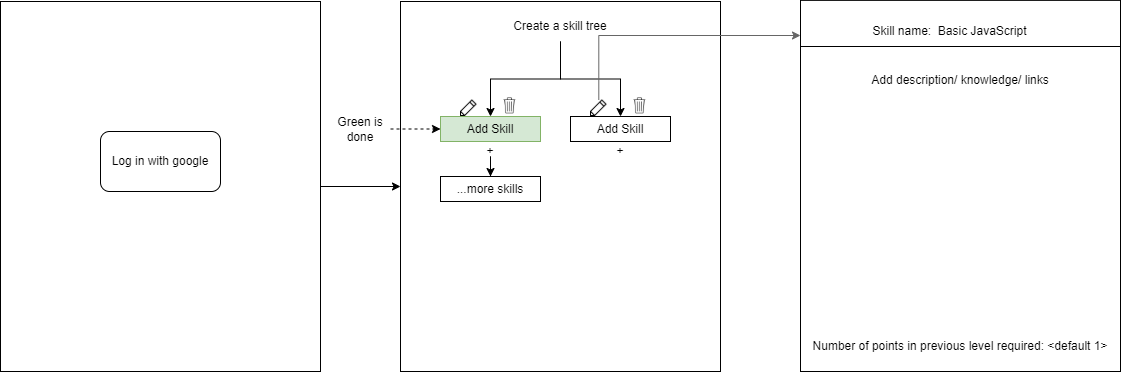

The diagram above was exported from draw.io. Its source (the exported page's mxGraphModel, read from the mxfile embedded in the PNG):
<mxGraphModel dx="2062" dy="1805" grid="1" gridSize="10" guides="1" tooltips="1" connect="1" arrows="1" fold="1" page="1" pageScale="1" pageWidth="850" pageHeight="1100" math="0" shadow="0">
  <root>
    <mxCell id="0" />
    <mxCell id="1" parent="0" />
    <mxCell id="2" value="" style="edgeStyle=orthogonalEdgeStyle;rounded=0;orthogonalLoop=1;jettySize=auto;html=1;" edge="1" source="3" target="5" parent="1">
      <mxGeometry relative="1" as="geometry" />
    </mxCell>
    <mxCell id="3" value="" style="rounded=0;whiteSpace=wrap;html=1;" vertex="1" parent="1">
      <mxGeometry width="320" height="370" as="geometry" />
    </mxCell>
    <mxCell id="4" value="Log in with google" style="rounded=1;whiteSpace=wrap;html=1;" vertex="1" parent="1">
      <mxGeometry x="100" y="130" width="120" height="60" as="geometry" />
    </mxCell>
    <mxCell id="5" value="" style="rounded=0;whiteSpace=wrap;html=1;" vertex="1" parent="1">
      <mxGeometry x="400" width="320" height="370" as="geometry" />
    </mxCell>
    <mxCell id="6" value="" style="edgeStyle=orthogonalEdgeStyle;rounded=0;orthogonalLoop=1;jettySize=auto;html=1;entryX=0.5;entryY=0;entryDx=0;entryDy=0;" edge="1" source="8" target="10" parent="1">
      <mxGeometry relative="1" as="geometry" />
    </mxCell>
    <mxCell id="7" value="" style="edgeStyle=orthogonalEdgeStyle;rounded=0;orthogonalLoop=1;jettySize=auto;html=1;entryX=0.5;entryY=0;entryDx=0;entryDy=0;" edge="1" source="8" target="9" parent="1">
      <mxGeometry relative="1" as="geometry">
        <mxPoint x="380" y="40" as="targetPoint" />
      </mxGeometry>
    </mxCell>
    <mxCell id="8" value="Create a skill tree" style="text;html=1;strokeColor=none;fillColor=none;align=center;verticalAlign=middle;whiteSpace=wrap;rounded=0;" vertex="1" parent="1">
      <mxGeometry x="510" y="10" width="100" height="30" as="geometry" />
    </mxCell>
    <mxCell id="9" value="Add Skill" style="whiteSpace=wrap;html=1;fillColor=#d5e8d4;strokeColor=#82b366;" vertex="1" parent="1">
      <mxGeometry x="440" y="115" width="100" height="25" as="geometry" />
    </mxCell>
    <mxCell id="10" value="Add Skill" style="whiteSpace=wrap;html=1;" vertex="1" parent="1">
      <mxGeometry x="570" y="115" width="100" height="25" as="geometry" />
    </mxCell>
    <mxCell id="11" value="+" style="text;html=1;strokeColor=none;fillColor=none;align=center;verticalAlign=middle;whiteSpace=wrap;rounded=0;" vertex="1" parent="1">
      <mxGeometry x="590" y="135" width="60" height="30" as="geometry" />
    </mxCell>
    <mxCell id="12" value="" style="edgeStyle=orthogonalEdgeStyle;rounded=0;orthogonalLoop=1;jettySize=auto;html=1;" edge="1" source="13" target="19" parent="1">
      <mxGeometry relative="1" as="geometry" />
    </mxCell>
    <mxCell id="13" value="+" style="text;html=1;strokeColor=none;fillColor=none;align=center;verticalAlign=middle;whiteSpace=wrap;rounded=0;" vertex="1" parent="1">
      <mxGeometry x="460" y="135" width="60" height="30" as="geometry" />
    </mxCell>
    <mxCell id="14" value="" style="shape=image;html=1;verticalAlign=top;verticalLabelPosition=bottom;labelBackgroundColor=#ffffff;imageAspect=0;aspect=fixed;image=https://cdn1.iconfinder.com/data/icons/100-basic-for-user-interface/32/27-pen-128.png" vertex="1" parent="1">
      <mxGeometry x="460" y="98.5" width="16.5" height="16.5" as="geometry" />
    </mxCell>
    <mxCell id="15" value="" style="edgeStyle=orthogonalEdgeStyle;rounded=0;orthogonalLoop=1;jettySize=auto;html=1;fillColor=#f5f5f5;strokeColor=#666666;" edge="1" source="16" target="22" parent="1">
      <mxGeometry relative="1" as="geometry">
        <Array as="points">
          <mxPoint x="598" y="34" />
        </Array>
      </mxGeometry>
    </mxCell>
    <mxCell id="16" value="" style="shape=image;html=1;verticalAlign=top;verticalLabelPosition=bottom;labelBackgroundColor=#ffffff;imageAspect=0;aspect=fixed;image=https://cdn1.iconfinder.com/data/icons/100-basic-for-user-interface/32/27-pen-128.png" vertex="1" parent="1">
      <mxGeometry x="590" y="98.5" width="16.5" height="16.5" as="geometry" />
    </mxCell>
    <mxCell id="17" value="" style="shape=image;html=1;verticalAlign=top;verticalLabelPosition=bottom;labelBackgroundColor=#ffffff;imageAspect=0;aspect=fixed;image=https://cdn4.iconfinder.com/data/icons/ionicons/512/icon-ios7-trash-outline-128.png" vertex="1" parent="1">
      <mxGeometry x="498.88" y="93.88" width="21.12" height="21.12" as="geometry" />
    </mxCell>
    <mxCell id="18" value="" style="shape=image;html=1;verticalAlign=top;verticalLabelPosition=bottom;labelBackgroundColor=#ffffff;imageAspect=0;aspect=fixed;image=https://cdn4.iconfinder.com/data/icons/ionicons/512/icon-ios7-trash-outline-128.png" vertex="1" parent="1">
      <mxGeometry x="628.88" y="93.88" width="21.12" height="21.12" as="geometry" />
    </mxCell>
    <mxCell id="19" value="...more skills" style="whiteSpace=wrap;html=1;" vertex="1" parent="1">
      <mxGeometry x="440" y="175" width="100" height="25" as="geometry" />
    </mxCell>
    <mxCell id="20" style="edgeStyle=orthogonalEdgeStyle;rounded=0;orthogonalLoop=1;jettySize=auto;html=1;exitX=1;exitY=0.5;exitDx=0;exitDy=0;entryX=0;entryY=0.5;entryDx=0;entryDy=0;dashed=1;" edge="1" source="21" target="9" parent="1">
      <mxGeometry relative="1" as="geometry" />
    </mxCell>
    <mxCell id="21" value="Green is done" style="text;html=1;strokeColor=none;fillColor=none;align=center;verticalAlign=middle;whiteSpace=wrap;rounded=0;" vertex="1" parent="1">
      <mxGeometry x="330" y="111.25" width="60" height="32.5" as="geometry" />
    </mxCell>
    <mxCell id="22" value="" style="whiteSpace=wrap;html=1;verticalAlign=top;labelBackgroundColor=#ffffff;" vertex="1" parent="1">
      <mxGeometry x="800" y="-1.12" width="320" height="371.12" as="geometry" />
    </mxCell>
    <mxCell id="23" value="Skill name:&amp;nbsp; Basic JavaScript" style="text;html=1;strokeColor=none;fillColor=none;align=center;verticalAlign=middle;whiteSpace=wrap;rounded=0;" vertex="1" parent="1">
      <mxGeometry x="829" y="15" width="241" height="30" as="geometry" />
    </mxCell>
    <mxCell id="24" value="" style="rounded=0;whiteSpace=wrap;html=1;" vertex="1" parent="1">
      <mxGeometry x="800" y="45" width="320" height="325" as="geometry" />
    </mxCell>
    <mxCell id="25" value="Add description/ knowledge/ links" style="text;html=1;strokeColor=none;fillColor=none;align=center;verticalAlign=middle;whiteSpace=wrap;rounded=0;" vertex="1" parent="1">
      <mxGeometry x="860" y="63.88" width="200" height="30" as="geometry" />
    </mxCell>
    <mxCell id="26" value="Number of points in previous level required: &amp;lt;default 1&amp;gt;" style="text;html=1;strokeColor=none;fillColor=none;align=center;verticalAlign=middle;whiteSpace=wrap;rounded=0;" vertex="1" parent="1">
      <mxGeometry x="800" y="330" width="320" height="30" as="geometry" />
    </mxCell>
  </root>
</mxGraphModel>